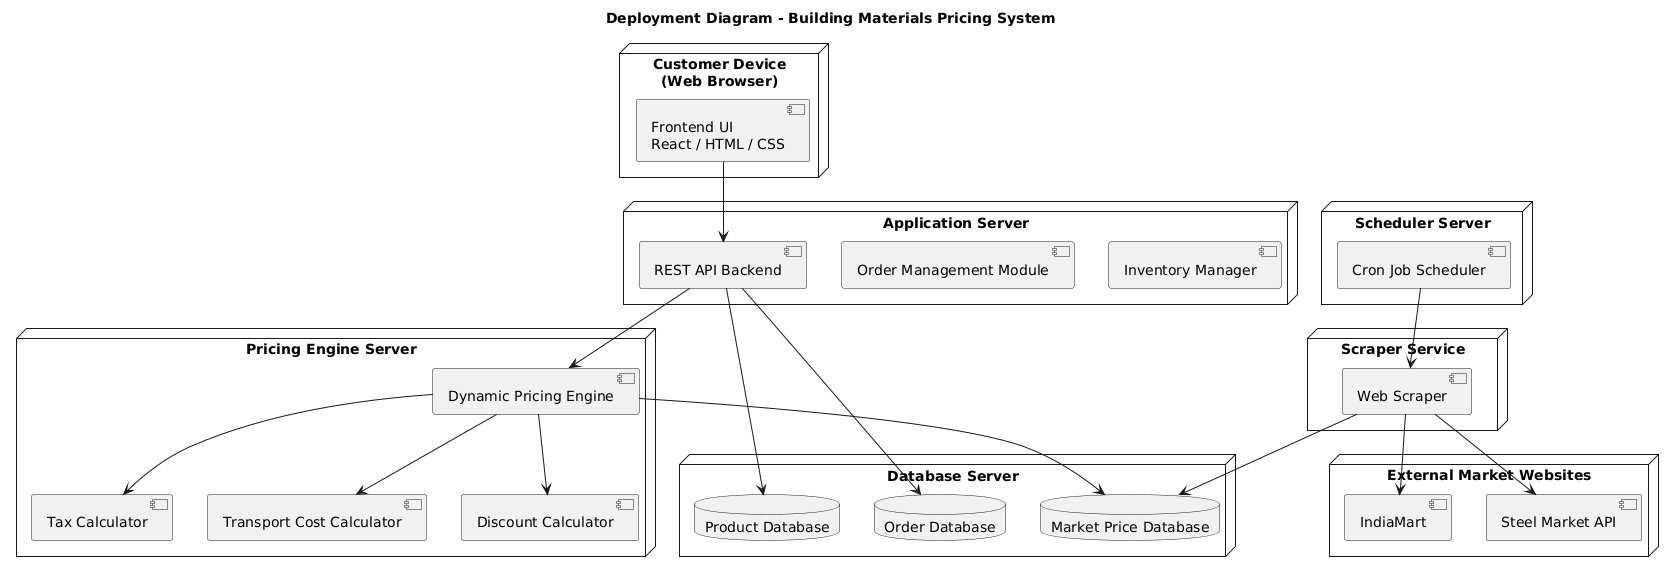

The diagram above was rendered by PlantUML. Its source (embedded in the PNG):
@startuml
title Deployment Diagram - Building Materials Pricing System

node "Customer Device\n(Web Browser)" {

component "Frontend UI\nReact / HTML / CSS"

}

node "Application Server" {

component "REST API Backend"
component "Order Management Module"
component "Inventory Manager"

}

node "Pricing Engine Server" {

component "Dynamic Pricing Engine"
component "Discount Calculator"
component "Tax Calculator"
component "Transport Cost Calculator"

}

node "Database Server" {

database "Product Database"
database "Market Price Database"
database "Order Database"

}

node "Scraper Service" {

component "Web Scraper"
}

node "Scheduler Server" {

component "Cron Job Scheduler"

}

node "External Market Websites" {

component "IndiaMart"
component "Steel Market API"
}

"Frontend UI\nReact / HTML / CSS" --> "REST API Backend"

"REST API Backend" --> "Dynamic Pricing Engine"

"REST API Backend" --> "Order Database"

"REST API Backend" --> "Product Database"

"Dynamic Pricing Engine" --> "Discount Calculator"

"Dynamic Pricing Engine" --> "Tax Calculator"

"Dynamic Pricing Engine" --> "Transport Cost Calculator"

"Dynamic Pricing Engine" --> "Market Price Database"

"Web Scraper" --> "IndiaMart"

"Web Scraper" --> "Steel Market API"

"Web Scraper" --> "Market Price Database"

"Cron Job Scheduler" --> "Web Scraper"
@enduml